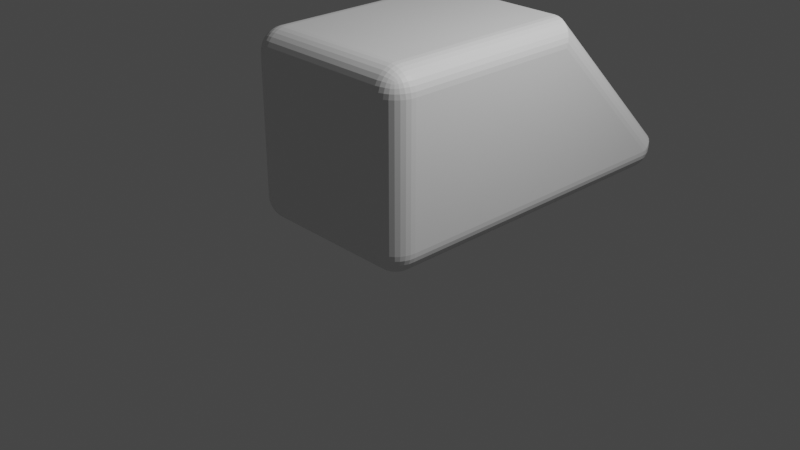# Source: stonek.blend  (saved by Blender 3.5.10; exported with 4.5.12 LTS)
import bpy
from mathutils import Matrix  # noqa: F401  (used for matrix-valued properties, if any)

bpy.ops.wm.read_factory_settings(use_empty=True)
scene = bpy.context.scene
scene.name = 'Scene'

# ---- collections
col_collection = bpy.data.collections.new('Collection'); scene.collection.children.link(col_collection)

# ---- materials (node trees are filled in below, after node groups)
mat_material = bpy.data.materials.new('Material')
mat_material.alpha_threshold = 0.0
mat_material.use_transparent_shadow = False
mat_material.roughness = 0.5
mat_material.line_color = (0.0, 0.0, 0.0, 1.0)

# ---- material node trees
mat_material.use_nodes = True; mat_material.node_tree.nodes.clear()
_N = mat_material.node_tree.nodes; _L = mat_material.node_tree.links
n0 = _N.new('ShaderNodeOutputMaterial'); n0.name = 'Material Output'; n0.location = (300, 300)
n1 = _N.new('ShaderNodeBsdfPrincipled'); n1.name = 'Principled BSDF'; n1.location = (10, 300)
n1.distribution = 'GGX'
n1.subsurface_method = 'RANDOM_WALK_SKIN'
n1.inputs[3].default_value = 1.45
n1.inputs[27].default_value = (0.0, 0.0, 0.0, 1.0)
n1.inputs[28].default_value = 1.0
_L.new(n1.outputs[0], n0.inputs[0])
n0.is_active_output = True

# ---- world
world_world = bpy.data.worlds.new('World'); scene.world = world_world
world_world.use_nodes = True; world_world.node_tree.nodes.clear()
_N = world_world.node_tree.nodes; _L = world_world.node_tree.links
n0 = _N.new('ShaderNodeOutputWorld'); n0.name = 'World Output'; n0.location = (300, 300)
n1 = _N.new('ShaderNodeBackground'); n1.name = 'Background'; n1.location = (10, 300)
n1.inputs[0].default_value = (0.05088, 0.05088, 0.05088, 1.0)
_L.new(n1.outputs[0], n0.inputs[0])
n0.is_active_output = True
world_world.color = (0.05088, 0.05088, 0.05088)
world_world.use_sun_shadow = False
world_world.sun_shadow_jitter_overblur = 0.0

# ---- cameras
cam_camera = bpy.data.cameras.new('Camera')
cam_camera.clip_end = 100.0
cam_camera.ortho_scale = 7.314

# ---- lights
light_light = bpy.data.lights.new('Light', 'POINT')
light_light.transmission_factor = 0.0
light_light.energy = 1000.0
light_light.shadow_soft_size = 0.1
light_light.shadow_maximum_resolution = 0.006
light_light.use_absolute_resolution = True

# ---- meshes
me_cube = bpy.data.meshes.new('Cube')
me_cube.from_pydata([(1.0, 1.0, 1.0), (1.0, 1.0, -1.0), (1.0, 3.0, -1.0), (1.0, -1.0, 1.0), (1.0, -1.0, -1.0), (-1.0, 1.0, 1.0), (-1.0, 1.0, -1.0), (-1.0, 3.0, -1.0), (-1.0, -1.0, 1.0), (-1.0, -1.0, -1.0), (-1.0, 1.363, 1.0), (1.0, 1.363, 1.0), (-1.0, 3.0, -0.6367), (1.0, 3.0, -0.6367)], [], [(0, 5, 8, 3), (4, 3, 8, 9), (9, 8, 5, 6), (6, 1, 4, 9), (1, 0, 3, 4), (10, 5, 0, 11), (7, 6, 5, 10, 12), (7, 2, 1, 6), (11, 0, 1, 2, 13), (2, 7, 12, 13), (11, 13, 12, 10)])
_uv = me_cube.uv_layers.new(name='UVMap')
_uv.uv.foreach_set('vector', [0.625, 0.5, 0.875, 0.5, 0.875, 0.75, 0.625, 0.75, 0.375, 0.75, 0.625, 0.75, 0.625, 1.0, 0.375, 1.0, 0.375, 0.0, 0.625, 0.0, 0.625, 0.25, 0.375, 0.25, 0.125, 0.5, 0.375, 0.5, 0.375, 0.75, 0.125, 0.75, 0.375, 0.5, 0.625, 0.5, 0.625, 0.75, 0.375, 0.75, 0.875, 0.7046, 0.875, 0.75, 0.625, 0.75, 0.625, 0.7046, 0.375, 0.25, 0.375, 0.0, 0.625, 0.0, 0.625, 0.04541, 0.4204, 0.25, 0.125, 0.5, 0.375, 0.5, 0.375, 0.75, 0.125, 0.75, 0.625, 0.7046, 0.625, 0.75, 0.375, 0.75, 0.375, 0.5, 0.4204, 0.5, 0.375, 0.5, 0.375, 0.25, 0.4204, 0.25, 0.4204, 0.5, 0.5742, 0.8125, 0.4295, 0.8125, 0.4295, 0.9375, 0.5742, 0.9375])
me_cube.materials.append(mat_material)
me_cube.use_mirror_vertex_groups = False
me_cube.update()

# ---- objects
ob_cube = bpy.data.objects.new('Cube', me_cube)
ob_light = bpy.data.objects.new('Light', light_light)
ob_camera = bpy.data.objects.new('Camera', cam_camera)

# ---- transforms, parenting, visibility, modifiers, constraints
ob_cube.location = (0.0, 0.0, 1.0)
ob_cube.lock_rotations_4d = False
ob_cube.empty_display_type = 'ARROWS'
ob_cube.lineart.crease_threshold = 0.0
_m = ob_cube.modifiers.new('Bevel', 'BEVEL')
_m.width = 5.4
_m.width_pct = 5.4
_m.segments = 8
_m.angle_limit = 1.073
ob_light.location = (4.076, 1.005, 5.904)
ob_light.rotation_euler = (0.6503, 0.05522, 1.866)
ob_light.lock_rotations_4d = False
ob_light.empty_display_type = 'ARROWS'
ob_light.color = (0.0, 0.0, 0.0, 0.0)
ob_light.lineart.crease_threshold = 0.0
ob_camera.location = (7.359, -6.926, 4.958)
ob_camera.rotation_euler = (1.109, 0.0, 0.8149)
ob_camera.lock_rotations_4d = False
ob_camera.empty_display_type = 'ARROWS'
ob_camera.color = (0.0, 0.0, 0.0, 0.0)
ob_camera.display_type = 'WIRE'
ob_camera.lineart.crease_threshold = 0.0

# ---- collection membership
col_collection.objects.link(ob_cube)
col_collection.objects.link(ob_light)
col_collection.objects.link(ob_camera)

# ---- scene / render settings (as saved in the file)
scene.camera = ob_camera
scene.frame_start = 1; scene.frame_end = 250; scene.frame_set(1)
scene.render.engine = 'BLENDER_EEVEE_NEXT'
scene.cycles.sampling_pattern = 'TABULATED_SOBOL'
scene.view_settings.view_transform = 'Filmic'
bpy.context.view_layer.update()
